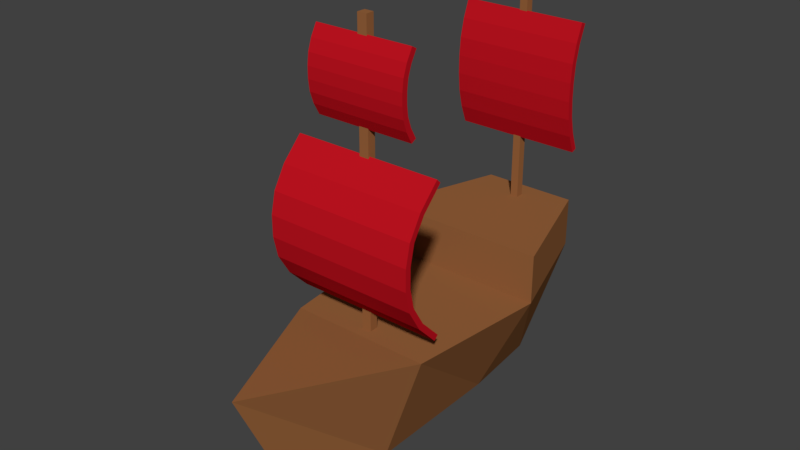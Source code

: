 # Source: ship.blend  (saved by Blender 2.79.0; exported with 4.5.12 LTS)
import bpy
from mathutils import Matrix  # noqa: F401  (used for matrix-valued properties, if any)

bpy.ops.wm.read_factory_settings(use_empty=True)
scene = bpy.context.scene
scene.name = 'Scene'

# ---- collections
col_collection_1 = bpy.data.collections.new('Collection 1'); scene.collection.children.link(col_collection_1)

# ---- materials (node trees are filled in below, after node groups)
mat_sail = bpy.data.materials.new('Sail')
mat_sail.alpha_threshold = 0.0
mat_sail.use_transparent_shadow = False
mat_sail.diffuse_color = (0.5264, 0.006754, 0.01449, 1.0)
mat_sail.roughness = 0.5
mat_sail.specular_intensity = 0.0
mat_wood = bpy.data.materials.new('Wood')
mat_wood.alpha_threshold = 0.0
mat_wood.use_transparent_shadow = False
mat_wood.diffuse_color = (0.3081, 0.1244, 0.04457, 1.0)
mat_wood.roughness = 0.5
mat_wood.specular_intensity = 0.1639
mat_wood.line_color = (0.0, 0.0, 0.0, 1.0)

# ---- material node trees

# ---- world
world_world = bpy.data.worlds.new('World'); scene.world = world_world
world_world.color = (0.05088, 0.05088, 0.05088)
world_world.use_sun_shadow = False
world_world.sun_shadow_jitter_overblur = 0.0
world_world.cycles.sampling_method = 'MANUAL'

# ---- meshes
me_plane = bpy.data.meshes.new('Plane')
me_plane.from_pydata([(0.0639, 0.1732, 0.2826), (-0.0639, 0.1732, 0.2826), (0.0639, 0.1732, 0.1548), (-0.0639, 0.1732, 0.1548), (-0.05037, -0.05363, 0.2338), (0.05037, -0.05363, 0.2338), (-0.05037, -0.05363, 0.3141), (0.05037, -0.05363, 0.3141), (-0.05037, -0.06002, 0.3026), (-0.05037, -0.06395, 0.2912), (-0.05037, -0.06542, 0.2797), (-0.05037, -0.06542, 0.2682), (-0.05037, -0.06395, 0.2567), (-0.05037, -0.06002, 0.2453), (0.05037, -0.06002, 0.2453), (0.05037, -0.06395, 0.2567), (0.05037, -0.06542, 0.2682), (0.05037, -0.06542, 0.2797), (0.05037, -0.06395, 0.2912), (0.05037, -0.06002, 0.3026), (-0.07561, -0.05251, 0.05848), (0.07561, -0.05251, 0.05848), (-0.07561, -0.05251, 0.2097), (0.07561, -0.05251, 0.2097), (-0.07561, -0.07348, 0.1881), (-0.07561, -0.08638, 0.1665), (-0.07561, -0.09122, 0.1449), (-0.07561, -0.09122, 0.1233), (-0.07561, -0.08638, 0.1017), (-0.07561, -0.07348, 0.08008), (0.07561, -0.07348, 0.08008), (0.07561, -0.08638, 0.1017), (0.07561, -0.09122, 0.1233), (0.07561, -0.09122, 0.1449), (0.07561, -0.08638, 0.1665), (0.07561, -0.07348, 0.1881), (-0.0639, 0.1662, 0.2643), (-0.0639, 0.1619, 0.246), (-0.0639, 0.1603, 0.2278), (-0.0639, 0.1603, 0.2095), (-0.0639, 0.1619, 0.1913), (-0.0639, 0.1662, 0.173), (0.0639, 0.1662, 0.173), (0.0639, 0.1619, 0.1913), (0.0639, 0.1603, 0.2095), (0.0639, 0.1603, 0.2278), (0.0639, 0.1619, 0.246), (0.0639, 0.1662, 0.2643)], [], [(36, 47, 0, 1), (8, 19, 7, 6), (4, 5, 14, 13), (13, 14, 15, 12), (12, 15, 16, 11), (11, 16, 17, 10), (10, 17, 18, 9), (9, 18, 19, 8), (24, 35, 23, 22), (20, 21, 30, 29), (29, 30, 31, 28), (28, 31, 32, 27), (27, 32, 33, 26), (26, 33, 34, 25), (25, 34, 35, 24), (3, 2, 42, 41), (41, 42, 43, 40), (40, 43, 44, 39), (39, 44, 45, 38), (38, 45, 46, 37), (37, 46, 47, 36)])
me_plane.materials.append(mat_sail)
me_plane.use_remesh_preserve_volume = False
me_plane.use_remesh_preserve_attributes = False
me_plane.use_mirror_vertex_groups = False
me_plane.update()
me_cube = bpy.data.meshes.new('Cube')
me_cube.from_pydata([(0.03148, 0.0779, -0.07705), (0.03148, -0.06542, -0.07705), (-0.03148, -0.06542, -0.07705), (-0.03148, 0.0779, -0.07705), (0.004662, -0.04552, 0.03989), (0.004842, -0.05423, 0.03989), (-0.004841, -0.05423, 0.03989), (-0.004662, -0.04552, 0.03989), (1.142e-07, -0.1572, -0.07705), (7.498e-08, -0.216, 0.05101), (0.02369, 0.1633, -0.07705), (-0.02369, 0.1633, -0.07705), (0.04806, 0.2006, 0.03989), (-0.04806, 0.2006, 0.03989), (0.004038, 0.1729, 0.08931), (-0.004037, 0.1729, 0.08931), (0.004105, 0.1812, 0.08931), (-0.004105, 0.1812, 0.08931), (0.08767, 0.0779, 0.08931), (-0.08767, 0.0779, 0.08931), (0.04806, 0.2006, 0.08931), (-0.04806, 0.2006, 0.08931), (0.004038, 0.1729, 0.2998), (-0.004037, 0.1729, 0.2998), (0.004105, 0.1812, 0.2998), (-0.004105, 0.1812, 0.2998), (0.08767, 0.0779, 0.03989), (0.0717, -0.06542, 0.03989), (-0.08767, 0.0779, 0.03989), (-0.0717, -0.06542, 0.03989), (0.004662, -0.04552, 0.331), (0.004842, -0.05423, 0.331), (-0.004841, -0.05423, 0.331), (-0.004662, -0.04552, 0.331)], [], [(0, 1, 2, 3), (6, 5, 31, 32), (0, 26, 27, 1), (27, 29, 9), (2, 29, 28, 3), (26, 0, 10, 12), (29, 2, 8, 9), (1, 27, 9, 8), (2, 1, 8), (12, 10, 11, 13), (26, 12, 20, 18), (3, 28, 13, 11), (0, 3, 11, 10), (14, 16, 24, 22), (28, 26, 18, 19), (12, 13, 21, 20), (13, 28, 19, 21), (14, 15, 19, 18), (17, 16, 20, 21), (16, 14, 18, 20), (15, 17, 21, 19), (23, 22, 24, 25), (15, 14, 22, 23), (17, 15, 23, 25), (16, 17, 25, 24), (4, 5, 27, 26), (7, 4, 26, 28), (5, 6, 29, 27), (6, 7, 28, 29), (30, 33, 32, 31), (5, 4, 30, 31), (7, 6, 32, 33), (4, 7, 33, 30)])
me_cube.materials.append(mat_wood)
me_cube.use_remesh_preserve_volume = False
me_cube.use_remesh_preserve_attributes = False
me_cube.use_mirror_vertex_groups = False
me_cube.update()

# ---- objects
ob_sails = bpy.data.objects.new('Sails', me_plane)
ob_ship = bpy.data.objects.new('Ship', me_cube)

# ---- transforms, parenting, visibility, modifiers, constraints
ob_sails.location = (0.0, 0.0, 0.0)
ob_sails.lineart.crease_threshold = 0.0
_m = ob_sails.modifiers.new('Solidify', 'SOLIDIFY')
_m.thickness = 0.006
_m.nonmanifold_thickness_mode = 'FIXED'
_m.nonmanifold_merge_threshold = 0.0003
ob_ship.location = (0.0, 0.0, 0.0)
ob_ship.lock_rotations_4d = False
ob_ship.empty_display_type = 'ARROWS'
ob_ship.lineart.crease_threshold = 0.0

# ---- collection membership
col_collection_1.objects.link(ob_sails)
col_collection_1.objects.link(ob_ship)

# ---- scene / render settings (as saved in the file)
scene.frame_start = 1; scene.frame_end = 250; scene.frame_set(1)
scene.render.engine = 'BLENDER_EEVEE_NEXT'
scene.render.resolution_percentage = 50
scene.render.dither_intensity = 0.0
scene.cycles.use_denoising = False
scene.cycles.samples = 128
scene.cycles.sampling_pattern = 'TABULATED_SOBOL'
scene.cycles.use_adaptive_sampling = False
scene.cycles.use_light_tree = False
scene.cycles.blur_glossy = 0.0
scene.cycles.sample_clamp_indirect = 0.0
scene.view_settings.view_transform = 'Standard'
bpy.context.view_layer.update()

# ---- added for rendering (the .blend has no active camera and no usable light): camera, sun
cam_auto = bpy.data.cameras.new('AutoCamera')
cam_auto.lens = 50.0
cam_auto.sensor_width = 36.0
cam_auto.clip_end = 1000.0
ob_auto_camera = bpy.data.objects.new('AutoCamera', cam_auto)
scene.collection.objects.link(ob_auto_camera)
ob_auto_camera.location = (0.563425, -0.683823, 0.577719)
ob_auto_camera.rotation_euler = (1.09748, -7.21219e-08, 0.694738)
scene.camera = ob_auto_camera
light_auto_sun = bpy.data.lights.new('AutoSun', 'SUN')
light_auto_sun.energy = 3.0
light_auto_sun.angle = 0.0523599
ob_auto_sun = bpy.data.objects.new('AutoSun', light_auto_sun)
scene.collection.objects.link(ob_auto_sun)
ob_auto_sun.rotation_euler = (0.872665, 0.174533, 0.523599)
bpy.context.view_layer.update()
